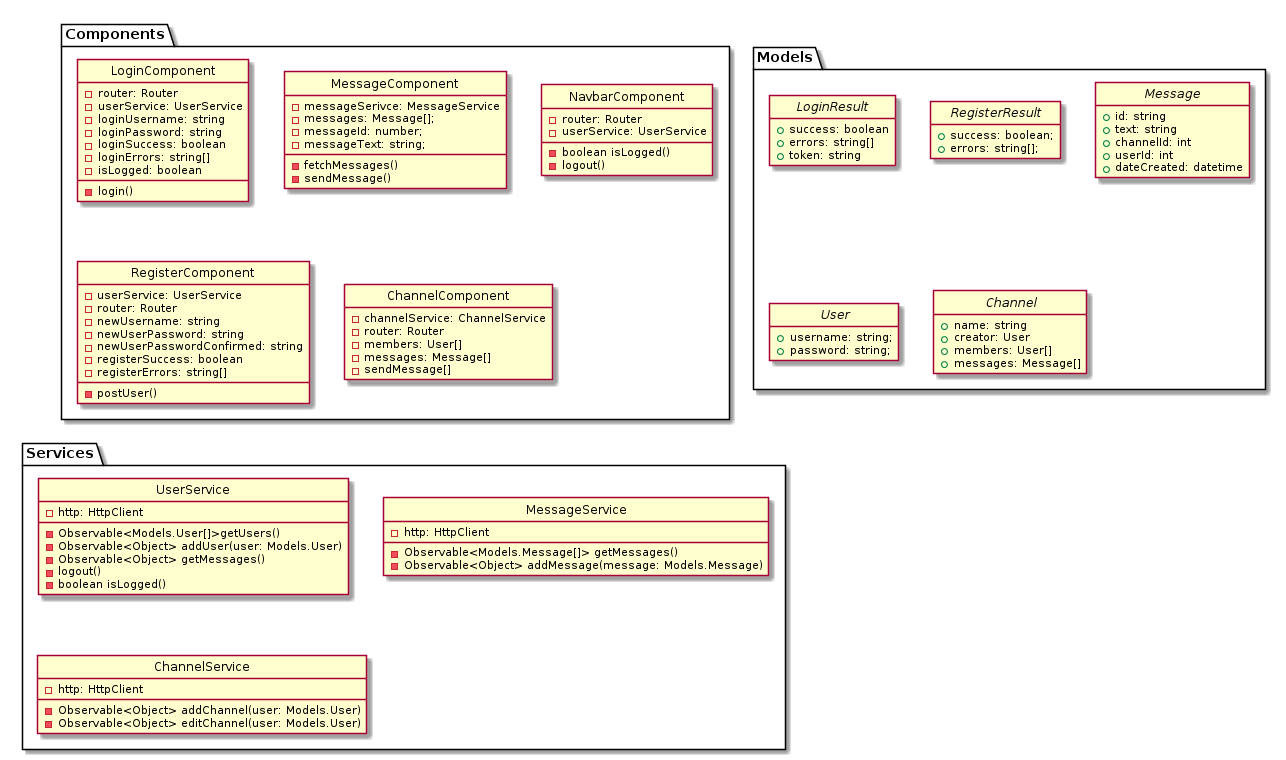

The diagram above was rendered by PlantUML. Its source (embedded in the PNG):
@startuml
hide empty members
hide circle 

namespace Components{
	class LoginComponent{
    	-router: Router
   		-userService: UserService
    	-loginUsername: string
  		-loginPassword: string
  		-loginSuccess: boolean
  		-loginErrors: string[]
		-isLogged: boolean
        
        - login()
    }
    class MessageComponent{
    	-messageSerivce: MessageService
        -messages: Message[];
        -messageId: number;
		-messageText: string;
        -fetchMessages()
        -sendMessage()
    }
    class NavbarComponent{
    	-router: Router
        -userService: UserService
        -boolean isLogged()
        -logout()
    }
    
    class RegisterComponent{
    	-userService: UserService
        -router: Router
        -newUsername: string
 		-newUserPassword: string
		-newUserPasswordConfirmed: string
    	-registerSuccess: boolean
 		-registerErrors: string[]
        -postUser()
    }
    
    class ChannelComponent{
    	-channelService: ChannelService
        -router: Router
        -members: User[]
        -messages: Message[]
        -sendMessage[]
    }
}

namespace Models{
	interface LoginResult{
    	+success: boolean
        +errors: string[]
		+token: string
    }
    interface RegisterResult{
    	+success: boolean;
		+errors: string[];
    }
    interface Message{
   	 	+id: string
		+text: string
        +channelId: int
        +userId: int
        +dateCreated: datetime
    }
    interface User{
    	+username: string;
		+password: string;
    }
    interface Channel{
    	+name: string
        +creator: User
     	+members: User[]
        +messages: Message[]
    }
}

namespace Services{
	class UserService{
    	-http: HttpClient
        -Observable<Models.User[]>getUsers()
        -Observable<Object> addUser(user: Models.User)
        -Observable<Object> getMessages()
        -logout()
        -boolean isLogged()
    }
    class MessageService{
    	-http: HttpClient
        -Observable<Models.Message[]> getMessages()
        -Observable<Object> addMessage(message: Models.Message)
    }
    class ChannelService{
    	-http: HttpClient
        -Observable<Object> addChannel(user: Models.User)
		-Observable<Object> editChannel(user: Models.User)
    }
}
@enduml